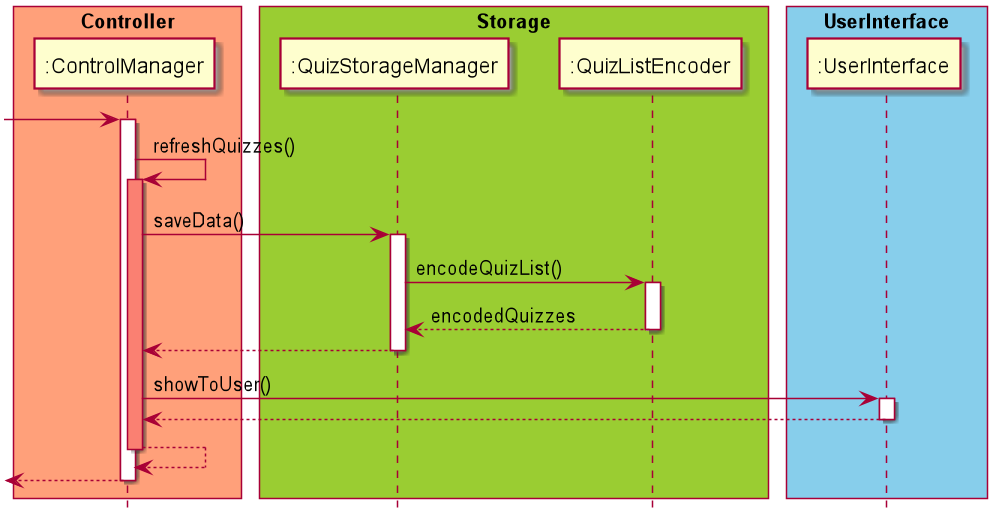

The diagram above was rendered by PlantUML. Its source (embedded in the PNG):
@startuml

skinparam ParticipantPadding 10
skinparam BoxPadding 5
hide footbox

box "Controller" #LightSalmon
participant ":ControlManager"
end box

box "Storage" #YellowGreen
participant ":QuizStorageManager"
participant ":QuizListEncoder"
end box

box "UserInterface" #skyblue
participant ":UserInterface"
end box

-> ":ControlManager"
activate ":ControlManager"
":ControlManager" -> ":ControlManager" : refreshQuizzes()
activate ":ControlManager" #salmon
":ControlManager" -> ":QuizStorageManager" : saveData()
activate ":QuizStorageManager"
":QuizStorageManager" -> ":QuizListEncoder" : encodeQuizList()
activate ":QuizListEncoder"
":QuizListEncoder" --> ":QuizStorageManager" : encodedQuizzes
deactivate ":QuizListEncoder"
":QuizStorageManager" --> ":ControlManager"
deactivate ":QuizStorageManager"
":ControlManager" -> ":UserInterface" : showToUser()
activate ":UserInterface"
":UserInterface" --> ":ControlManager"
deactivate ":UserInterface"
":ControlManager" --> ":ControlManager"
deactivate ":ControlManager"
<-- ":ControlManager"
deactivate ":ControlManager"

@enduml